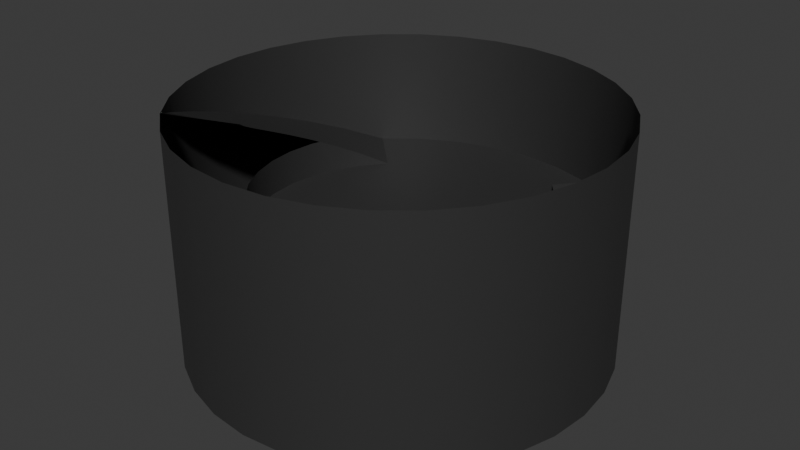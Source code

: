 # Source: Math.blend  (saved by Blender 5.1.30; exported with 4.5.12 LTS)
import bpy
from mathutils import Matrix  # noqa: F401  (used for matrix-valued properties, if any)

bpy.ops.wm.read_factory_settings(use_empty=True)
scene = bpy.context.scene
scene.name = 'Scene'

# ---- collections
col_rooms = bpy.data.collections.new('Rooms'); scene.collection.children.link(col_rooms)
col_text = bpy.data.collections.new('Text'); scene.collection.children.link(col_text)
col_floor_0 = bpy.data.collections.new('Floor 0'); col_text.children.link(col_floor_0)
col_floor__1 = bpy.data.collections.new('Floor -1'); col_text.children.link(col_floor__1)

# ---- materials (node trees are filled in below, after node groups)
mat_333333 = bpy.data.materials.new('333333')

# ---- material node trees
mat_333333.use_nodes = True; mat_333333.node_tree.nodes.clear()
_N = mat_333333.node_tree.nodes; _L = mat_333333.node_tree.links
n0 = _N.new('ShaderNodeBsdfPrincipled'); n0.name = 'Principled BSDF'; n0.location = (-200, 100)
n0.inputs[0].default_value = (0.0331, 0.0331, 0.0331, 1.0)
n1 = _N.new('ShaderNodeOutputMaterial'); n1.name = 'Material Output'; n1.location = (200, 100)
_L.new(n0.outputs[0], n1.inputs[0])
n1.is_active_output = True

# ---- world
world_world = bpy.data.worlds.new('World'); scene.world = world_world
world_world.use_nodes = True; world_world.node_tree.nodes.clear()
_N = world_world.node_tree.nodes; _L = world_world.node_tree.links
n0 = _N.new('ShaderNodeOutputWorld'); n0.name = 'World Output'; n0.location = (200, 100)
n1 = _N.new('ShaderNodeBackground'); n1.name = 'Background'; n1.location = (-200, 100)
n1.inputs[0].default_value = (0.05088, 0.05088, 0.05088, 1.0)
_L.new(n1.outputs[0], n0.inputs[0])
n0.is_active_output = True
world_world.color = (0.05088, 0.05088, 0.05088)
world_world.sun_shadow_jitter_overblur = 0.0

# ---- meshes
me_cylinder_001 = bpy.data.meshes.new('Cylinder.001')
me_cylinder_001.from_pydata([(-1.161, 5.839, 0.0), (-2.845, 2.845, 0.0), (-1.264e-07, 5.953, 0.0), (-3.346, 2.236, 0.0), (-3.718, 1.54, 0.0), (-3.947, 0.785, 0.0), (-4.024, -1.198e-07, 0.0), (-3.947, -0.785, 0.0), (-3.718, -1.54, 0.0), (-3.346, -2.236, 0.0), (-2.845, -2.845, 0.0), (-1.161, -5.839, 0.0), (-2.278, -5.5, 0.0), (-3.307, -4.95, 0.0), (-4.21, -4.21, 0.0), (-4.95, -3.307, 0.0), (-5.5, -2.278, 0.0), (-5.839, -1.161, 0.0), (-5.953, 1.338e-07, 0.0), (-5.839, 1.161, 0.0), (-5.5, 2.278, 0.0), (-4.95, 3.307, 0.0), (-4.21, 4.21, 0.0), (-3.307, 4.95, 0.0), (-2.278, 5.5, 0.0), (-3.346, 2.236, 0.3767), (-4.95, 3.307, 0.4208), (-3.718, 1.54, 0.7534), (-5.5, 2.278, 0.8417), (-1.161, 5.839, 3.367), (-3.947, 0.785, 1.13), (-5.839, 1.161, 1.262), (-4.024, -1.198e-07, 1.507), (-5.953, 1.338e-07, 1.683), (-3.947, -0.785, 1.884), (-5.839, -1.161, 2.104), (-3.718, -1.54, 2.26), (-5.5, -2.278, 2.525), (-3.346, -2.236, 2.637), (-4.95, -3.307, 2.946), (-2.845, -2.845, 3.014), (-4.21, -4.21, 3.367), (1.264e-07, -5.953, 3.367), (-1.161, -5.839, 3.367), (-2.278, -5.5, 3.367), (-3.307, -4.95, 3.367), (-4.95, -3.307, 3.367), (-5.5, -2.278, 3.367), (-5.839, -1.161, 3.367), (-5.953, 1.338e-07, 3.367), (-5.839, 1.161, 3.367), (-5.5, 2.278, 3.367), (-4.95, 3.307, 3.367), (-4.21, 4.21, 3.367), (-3.307, 4.95, 3.367), (-2.278, 5.5, 3.367), (1.161, -5.839, 0.0), (2.845, -2.845, 0.0), (1.264e-07, -5.953, 0.0), (3.346, -2.236, 0.0), (3.718, -1.54, 0.0), (3.947, -0.785, 0.0), (4.024, 4.715e-07, 0.0), (3.947, 0.785, 0.0), (3.718, 1.54, 0.0), (3.346, 2.236, 0.0), (2.845, 2.845, 0.0), (1.161, 5.839, 0.0), (2.278, 5.5, 0.0), (3.307, 4.95, 0.0), (4.21, 4.21, 0.0), (4.95, 3.307, 0.0), (5.5, 2.278, 0.0), (5.839, 1.161, 0.0), (5.953, 3.867e-07, 0.0), (5.839, -1.161, 0.0), (5.5, -2.278, 0.0), (4.95, -3.307, 0.0), (4.21, -4.21, 0.0), (3.307, -4.95, 0.0), (2.278, -5.5, 0.0), (1.161, -5.839, 3.367), (-1.264e-07, 5.953, 3.367), (1.161, 5.839, 3.367), (2.278, 5.5, 3.367), (3.307, 4.95, 3.367), (4.21, 4.21, 3.367), (4.95, 3.307, 3.367), (5.5, 2.278, 3.367), (5.839, 1.161, 3.367), (5.953, 3.867e-07, 3.367), (5.839, -1.161, 3.367), (5.5, -2.278, 3.367), (4.95, -3.307, 3.367), (4.21, -4.21, 3.367), (3.307, -4.95, 3.367), (2.278, -5.5, 3.367), (2.845, -2.845, 1.005), (-3.947, 0.785, 1.005), (-4.024, -1.198e-07, 1.005), (-3.947, -0.785, 1.005), (-3.718, -1.54, 1.005), (-3.346, -2.236, 1.005), (-2.845, -2.845, 1.005), (-4.21, -4.21, 1.122), (-3.87, 1.037, 1.005), (3.346, -2.236, 1.005), (3.718, -1.54, 1.005), (3.947, -0.785, 1.005), (4.024, 4.715e-07, 1.005), (3.947, 0.785, 1.005), (3.718, 1.54, 1.005), (3.346, 2.236, 1.005), (2.845, 2.845, 1.005), (4.21, 4.21, 1.122)], [], [(24, 55, 54, 23), (13, 45, 44, 12), (15, 46, 41, 14), (23, 54, 53, 22), (16, 47, 46, 15), (22, 53, 52, 21), (17, 48, 47, 16), (21, 52, 51, 20), (26, 25, 1, 22), (28, 27, 25, 26), (28, 31, 30, 27), (33, 32, 30, 31), (35, 34, 32, 33), (37, 36, 34, 35), (39, 41, 40, 38), (2, 82, 29, 0), (0, 29, 55, 24), (18, 49, 48, 17), (11, 43, 42, 58), (19, 50, 49, 18), (14, 41, 45, 13), (20, 51, 50, 19), (12, 44, 43, 11), (80, 96, 95, 79), (69, 85, 84, 68), (71, 87, 86, 70), (79, 95, 94, 78), (72, 88, 87, 71), (78, 94, 93, 77), (73, 89, 88, 72), (77, 93, 92, 76), (58, 42, 81, 56), (56, 81, 96, 80), (74, 90, 89, 73), (67, 83, 82, 2), (75, 91, 90, 74), (70, 86, 85, 69), (76, 92, 91, 75), (68, 84, 83, 67), (5, 4, 27, 105, 98), (10, 9, 102, 103), (7, 6, 99, 100), (6, 5, 98, 99), (9, 8, 101, 102), (14, 10, 103, 104), (8, 7, 100, 101), (1, 25, 3), (4, 3, 25, 27), (65, 64, 111, 112), (59, 57, 97, 106), (63, 62, 109, 110), (61, 60, 107, 108), (66, 65, 112, 113), (64, 63, 110, 111), (62, 61, 108, 109), (60, 59, 106, 107), (70, 66, 113, 114), (2, 0, 24, 23, 22, 1, 3, 4, 5, 6, 7, 8, 9, 10, 14, 13, 12, 11, 58, 56, 80, 79, 78, 57, 59, 60, 61, 62, 63, 64, 65, 66, 70, 69, 68, 67), (39, 38, 36, 37)])
me_cylinder_001.polygons.foreach_set('use_smooth', [1, 1, 1, 1, 1, 1, 1, 1, 1, 1, 1, 1, 1, 1, 1, 1, 1, 1, 1, 1, 1, 1, 1, 1, 1, 1, 1, 1, 1, 1, 1, 1, 1, 1, 1, 1, 1, 1, 1, 1, 1, 1, 1, 1, 0, 1, 1, 1, 1, 1, 1, 1, 1, 1, 1, 1, 0, 0, 1])
_k = set([(0, 2), (0, 24), (1, 3), (1, 22), (1, 25), (2, 67), (3, 4), (4, 5), (5, 6), (6, 7), (7, 8), (8, 9), (9, 10), (10, 14), (10, 103), (11, 12), (11, 58), (12, 13), (13, 14), (22, 23), (23, 24), (25, 27), (27, 105), (56, 58), (56, 80), (57, 59), (59, 60), (60, 61), (61, 62), (62, 63), (63, 64), (64, 65), (65, 66), (66, 70), (66, 113), (67, 68), (68, 69), (69, 70), (78, 79), (79, 80)])
me_cylinder_001.attributes.new('sharp_edge', 'BOOLEAN', 'EDGE').data.foreach_set('value', [ (min(e.vertices), max(e.vertices)) in _k for e in me_cylinder_001.edges])
_uv = me_cylinder_001.uv_layers.new(name='UVMap')
_uv.uv.foreach_set('vector', [0.7032, 0.4854, 0.7032, 0.4854, 0.6582, 0.4717, 0.6582, 0.4717, 0.5803, 0.08029, 0.5803, 0.08029, 0.6167, 0.05045, 0.6167, 0.05045, 0.5283, 0.1582, 0.5283, 0.1582, 0.5504, 0.1167, 0.5504, 0.1167, 0.6582, 0.4717, 0.6582, 0.4717, 0.6167, 0.4496, 0.6167, 0.4496, 0.5146, 0.2032, 0.5146, 0.2032, 0.5283, 0.1582, 0.5283, 0.1582, 0.6167, 0.4496, 0.6167, 0.4496, 0.5803, 0.4197, 0.5803, 0.4197, 0.51, 0.25, 0.51, 0.25, 0.5146, 0.2032, 0.5146, 0.2032, 0.5803, 0.4197, 0.5803, 0.4197, 0.5504, 0.3833, 0.5504, 0.3833, 0.5803, 0.4197, 0.5803, 0.4197, 0.6167, 0.4496, 0.6167, 0.4496, 0.5504, 0.3833, 0.5504, 0.3833, 0.5803, 0.4197, 0.5803, 0.4197, 0.5504, 0.3833, 0.5283, 0.3418, 0.5283, 0.3418, 0.5504, 0.3833, 0.5146, 0.2968, 0.5146, 0.2968, 0.5283, 0.3418, 0.5283, 0.3418, 0.51, 0.25, 0.51, 0.25, 0.5146, 0.2968, 0.5146, 0.2968, 0.5146, 0.2032, 0.5146, 0.2032, 0.51, 0.25, 0.51, 0.25, 0.5283, 0.1582, 0.5504, 0.1167, 0.5504, 0.1167, 0.5283, 0.1582, 0.7968, 0.4854, 0.7968, 0.4854, 0.75, 0.49, 0.75, 0.49, 0.75, 0.49, 0.75, 0.49, 0.7032, 0.4854, 0.7032, 0.4854, 0.5146, 0.2968, 0.5146, 0.2968, 0.51, 0.25, 0.51, 0.25, 0.6582, 0.02827, 0.6582, 0.02827, 0.6582, 0.02827, 0.6582, 0.02827, 0.5283, 0.3418, 0.5283, 0.3418, 0.5146, 0.2968, 0.5146, 0.2968, 0.5504, 0.1167, 0.5504, 0.1167, 0.5803, 0.08029, 0.5803, 0.08029, 0.5504, 0.3833, 0.5504, 0.3833, 0.5283, 0.3418, 0.5283, 0.3418, 0.6167, 0.05045, 0.6167, 0.05045, 0.6582, 0.02827, 0.6582, 0.02827, 0.7032, 0.4854, 0.7032, 0.4854, 0.6582, 0.4717, 0.6582, 0.4717, 0.5803, 0.08029, 0.5803, 0.08029, 0.6167, 0.05045, 0.6167, 0.05045, 0.5283, 0.1582, 0.5283, 0.1582, 0.5504, 0.1167, 0.5504, 0.1167, 0.6582, 0.4717, 0.6582, 0.4717, 0.6167, 0.4496, 0.6167, 0.4496, 0.5146, 0.2032, 0.5146, 0.2032, 0.5283, 0.1582, 0.5283, 0.1582, 0.6167, 0.4496, 0.6167, 0.4496, 0.5803, 0.4197, 0.5803, 0.4197, 0.51, 0.25, 0.51, 0.25, 0.5146, 0.2032, 0.5146, 0.2032, 0.5803, 0.4197, 0.5803, 0.4197, 0.5504, 0.3833, 0.5504, 0.3833, 0.7968, 0.4854, 0.7968, 0.4854, 0.75, 0.49, 0.75, 0.49, 0.75, 0.49, 0.75, 0.49, 0.7032, 0.4854, 0.7032, 0.4854, 0.5146, 0.2968, 0.5146, 0.2968, 0.51, 0.25, 0.51, 0.25, 0.6582, 0.02827, 0.6582, 0.02827, 0.6582, 0.02827, 0.6582, 0.02827, 0.5283, 0.3418, 0.5283, 0.3418, 0.5146, 0.2968, 0.5146, 0.2968, 0.5504, 0.1167, 0.5504, 0.1167, 0.5803, 0.08029, 0.5803, 0.08029, 0.5504, 0.3833, 0.5504, 0.3833, 0.5283, 0.3418, 0.5283, 0.3418, 0.6167, 0.05045, 0.6167, 0.05045, 0.6582, 0.02827, 0.6582, 0.02827, 0.5283, 0.3418, 0.5504, 0.3833, 0.5504, 0.3833, 0.5357, 0.3557, 0.5283, 0.3418, 0.5504, 0.1167, 0.5283, 0.1582, 0.5283, 0.1582, 0.5504, 0.1167, 0.51, 0.25, 0.5146, 0.2968, 0.5146, 0.2968, 0.51, 0.25, 0.5146, 0.2968, 0.5283, 0.3418, 0.5283, 0.3418, 0.5146, 0.2968, 0.5283, 0.1582, 0.5146, 0.2032, 0.5146, 0.2032, 0.5283, 0.1582, 0.5504, 0.1167, 0.5504, 0.1167, 0.5504, 0.1167, 0.5504, 0.1167, 0.5146, 0.2032, 0.51, 0.25, 0.51, 0.25, 0.5146, 0.2032, 0.6167, 0.4496, 0.5803, 0.4197, 0.5803, 0.4197, 0.5504, 0.3833, 0.5803, 0.4197, 0.5803, 0.4197, 0.5504, 0.3833, 0.5283, 0.1582, 0.5146, 0.2032, 0.5146, 0.2032, 0.5283, 0.1582, 0.5803, 0.4197, 0.6167, 0.4496, 0.6167, 0.4496, 0.5803, 0.4197, 0.51, 0.25, 0.5146, 0.2968, 0.5146, 0.2968, 0.51, 0.25, 0.5283, 0.3418, 0.5504, 0.3833, 0.5504, 0.3833, 0.5283, 0.3418, 0.5504, 0.1167, 0.5283, 0.1582, 0.5283, 0.1582, 0.5504, 0.1167, 0.5146, 0.2032, 0.51, 0.25, 0.51, 0.25, 0.5146, 0.2032, 0.5146, 0.2968, 0.5283, 0.3418, 0.5283, 0.3418, 0.5146, 0.2968, 0.5504, 0.3833, 0.5803, 0.4197, 0.5803, 0.4197, 0.5504, 0.3833, 0.5504, 0.1167, 0.5504, 0.1167, 0.5504, 0.1167, 0.5504, 0.1167, 0.7968, 0.4854, 0.75, 0.49, 0.7032, 0.4854, 0.6582, 0.4717, 0.6167, 0.4496, 0.6167, 0.4496, 0.5803, 0.4197, 0.5504, 0.3833, 0.5283, 0.3418, 0.5146, 0.2968, 0.51, 0.25, 0.5146, 0.2032, 0.5283, 0.1582, 0.5504, 0.1167, 0.5504, 0.1167, 0.5803, 0.08029, 0.6167, 0.05045, 0.6582, 0.02827, 0.7968, 0.4854, 0.75, 0.49, 0.7032, 0.4854, 0.6582, 0.4717, 0.6167, 0.4496, 0.6167, 0.4496, 0.5803, 0.4197, 0.5504, 0.3833, 0.5283, 0.3418, 0.5146, 0.2968, 0.51, 0.25, 0.5146, 0.2032, 0.5283, 0.1582, 0.5504, 0.1167, 0.5504, 0.1167, 0.5803, 0.08029, 0.6167, 0.05045, 0.6582, 0.02827, 0.5283, 0.1582, 0.5283, 0.1582, 0.5146, 0.2032, 0.5146, 0.2032])
me_cylinder_001.materials.append(mat_333333)
me_cylinder_001.update()
me_cylinder = bpy.data.meshes.new('Cylinder')
me_cylinder.from_pydata([(2.845, -2.845, 3.0), (4.21, -4.21, 3.0), (3.346, -2.236, 2.623), (4.95, -3.307, 2.579), (3.718, -1.54, 2.247), (5.5, -2.278, 2.158), (3.947, -0.785, 1.87), (5.839, -1.161, 1.738), (4.024, 4.715e-07, 1.493), (5.953, 3.867e-07, 1.317), (3.947, 0.785, 1.116), (5.839, 1.161, 0.8959), (3.718, 1.54, 0.7397), (5.5, 2.278, 0.475), (3.346, 2.236, 0.3629), (4.95, 3.307, 0.05421), (2.845, 2.845, -0.0138), (4.21, 4.21, -0.3666), (-1.161, 5.839, -0.3666), (-2.845, 2.845, -0.0138), (-3.346, 2.236, -0.0138), (-3.718, 1.54, -0.0138), (-3.947, 0.785, -0.0138), (-4.024, -1.198e-07, -0.0138), (-3.947, -0.785, -0.0138), (-3.718, -1.54, -0.0138), (-3.346, -2.236, -0.0138), (-2.845, -2.845, -0.0138), (-1.161, -5.839, -0.3666), (-2.278, -5.5, -0.3666), (-3.307, -4.95, -0.3666), (-4.21, -4.21, -0.3666), (-4.95, -3.307, -0.3666), (-5.5, -2.278, -0.3666), (-5.839, -1.161, -0.3666), (-5.953, 1.338e-07, -0.3666), (-5.839, 1.161, -0.3666), (-5.5, 2.278, -0.3666), (-4.95, 3.307, -0.3666), (-4.21, 4.21, -0.3666), (-3.307, 4.95, -0.3666), (-2.278, 5.5, -0.3666), (-1.161, 5.839, 3.0), (1.264e-07, -5.953, 3.0), (-1.161, -5.839, 3.0), (-2.278, -5.5, 3.0), (-3.307, -4.95, 3.0), (-4.21, -4.21, 3.0), (-4.95, -3.307, 3.0), (-5.5, -2.278, 3.0), (-5.839, -1.161, 3.0), (-5.953, 1.338e-07, 3.0), (-5.839, 1.161, 3.0), (-5.5, 2.278, 3.0), (-4.95, 3.307, 3.0), (-4.21, 4.21, 3.0), (-3.307, 4.95, 3.0), (-2.278, 5.5, 3.0), (1.161, -5.839, -0.3666), (2.845, -2.845, -0.0138), (1.264e-07, -5.953, -0.3666), (3.346, -2.236, -0.0138), (3.718, -1.54, -0.0138), (3.947, -0.785, -0.0138), (4.024, 4.715e-07, -0.0138), (3.947, 0.785, -0.0138), (3.718, 1.54, -0.0138), (3.346, 2.236, -0.0138), (-1.264e-07, 5.953, -0.3666), (1.161, 5.839, -0.3666), (2.278, 5.5, -0.3666), (3.307, 4.95, -0.3666), (4.95, 3.307, -0.3666), (5.5, 2.278, -0.3666), (5.839, 1.161, -0.3666), (5.953, 3.867e-07, -0.3666), (5.839, -1.161, -0.3666), (5.5, -2.278, -0.3666), (4.95, -3.307, -0.3666), (4.21, -4.21, -0.3666), (3.307, -4.95, -0.3666), (2.278, -5.5, -0.3666), (1.161, -5.839, 3.0), (-1.264e-07, 5.953, 3.0), (1.161, 5.839, 3.0), (2.278, 5.5, 3.0), (3.307, 4.95, 3.0), (4.21, 4.21, 3.0), (4.95, 3.307, 3.0), (5.5, 2.278, 3.0), (5.839, 1.161, 3.0), (5.953, 3.867e-07, 3.0), (5.839, -1.161, 3.0), (5.5, -2.278, 3.0), (4.95, -3.307, 3.0), (3.307, -4.95, 3.0), (2.278, -5.5, 3.0), (2.845, -2.845, 0.9862), (3.346, -2.236, 0.9862), (3.718, -1.54, 0.9862), (3.947, -0.785, 0.9862), (4.024, 4.715e-07, 0.9862), (3.947, 0.785, 0.9862), (3.868, 1.044, 0.9862), (4.21, -4.21, 0.6334), (-2.845, 2.845, 0.9862), (-3.346, 2.236, 0.9862), (-3.718, 1.54, 0.9862), (-3.947, 0.785, 0.9862), (-4.024, -1.198e-07, 0.9862), (-3.947, -0.785, 0.9862), (-3.718, -1.54, 0.9862), (-3.346, -2.236, 0.9862), (-2.845, -2.845, 0.9862), (-4.21, 4.21, 0.6334)], [], [(30, 46, 45, 29), (41, 57, 56, 40), (3, 2, 0, 1), (5, 4, 2, 3), (5, 7, 6, 4), (9, 8, 6, 7), (11, 10, 8, 9), (13, 12, 10, 11), (12, 13, 15, 14), (15, 17, 16, 14), (32, 48, 47, 31), (40, 56, 55, 39), (33, 49, 48, 32), (39, 55, 54, 38), (34, 50, 49, 33), (38, 54, 53, 37), (68, 83, 42, 18), (18, 42, 57, 41), (35, 51, 50, 34), (28, 44, 43, 60), (36, 52, 51, 35), (31, 47, 46, 30), (37, 53, 52, 36), (29, 45, 44, 28), (81, 96, 95, 80), (71, 86, 85, 70), (72, 88, 87, 17), (80, 95, 1, 79), (73, 89, 88, 72), (79, 1, 94, 78), (74, 90, 89, 73), (78, 94, 93, 77), (60, 43, 82, 58), (58, 82, 96, 81), (75, 91, 90, 74), (69, 84, 83, 68), (76, 92, 91, 75), (17, 87, 86, 71), (77, 93, 92, 76), (70, 85, 84, 69), (62, 61, 98, 99), (65, 64, 101, 102), (59, 79, 104, 97), (64, 63, 100, 101), (14, 16, 67), (66, 65, 102, 103, 12), (61, 59, 97, 98), (63, 62, 99, 100), (12, 14, 67, 66), (26, 25, 111, 112), (19, 39, 114, 105), (24, 23, 109, 110), (22, 21, 107, 108), (27, 26, 112, 113), (20, 19, 105, 106), (25, 24, 110, 111), (23, 22, 108, 109), (21, 20, 106, 107), (68, 18, 41, 40, 39, 19, 20, 21, 22, 23, 24, 25, 26, 27, 31, 30, 29, 28, 60, 58, 81, 80, 79, 59, 61, 62, 63, 64, 65, 66, 67, 16, 17, 71, 70, 69)])
me_cylinder.polygons.foreach_set('use_smooth', [1, 1, 1, 1, 1, 1, 1, 1, 1, 1, 1, 1, 1, 1, 1, 1, 1, 1, 1, 1, 1, 1, 1, 1, 1, 1, 1, 1, 1, 1, 1, 1, 1, 1, 1, 1, 1, 1, 1, 1, 1, 1, 0, 1, 1, 1, 1, 1, 1, 1, 0, 1, 1, 1, 1, 1, 1, 1, 0])
_k = set([(12, 14), (12, 103), (14, 16), (16, 17), (16, 67), (19, 20), (19, 39), (19, 105), (20, 21), (21, 22), (22, 23), (23, 24), (24, 25), (25, 26), (26, 27), (59, 61), (59, 79), (59, 97), (61, 62), (62, 63), (63, 64), (64, 65), (65, 66), (66, 67)])
me_cylinder.attributes.new('sharp_edge', 'BOOLEAN', 'EDGE').data.foreach_set('value', [ (min(e.vertices), max(e.vertices)) in _k for e in me_cylinder.edges])
_uv = me_cylinder.uv_layers.new(name='UVMap')
_uv.uv.foreach_set('vector', [0.5803, 0.08029, 0.5803, 0.08029, 0.6167, 0.05045, 0.6167, 0.05045, 0.7032, 0.4854, 0.7032, 0.4854, 0.6582, 0.4717, 0.6582, 0.4717, 0.5803, 0.4197, 0.5803, 0.4197, 0.6167, 0.4496, 0.6167, 0.4496, 0.5504, 0.3833, 0.5504, 0.3833, 0.5803, 0.4197, 0.5803, 0.4197, 0.5504, 0.3833, 0.5283, 0.3418, 0.5283, 0.3418, 0.5504, 0.3833, 0.5146, 0.2968, 0.5146, 0.2968, 0.5283, 0.3418, 0.5283, 0.3418, 0.51, 0.25, 0.51, 0.25, 0.5146, 0.2968, 0.5146, 0.2968, 0.5146, 0.2032, 0.5146, 0.2032, 0.51, 0.25, 0.51, 0.25, 0.5146, 0.2032, 0.5146, 0.2032, 0.5283, 0.1582, 0.5283, 0.1582, 0.5283, 0.1582, 0.5504, 0.1167, 0.5504, 0.1167, 0.5283, 0.1582, 0.5283, 0.1582, 0.5283, 0.1582, 0.5504, 0.1167, 0.5504, 0.1167, 0.6582, 0.4717, 0.6582, 0.4717, 0.6167, 0.4496, 0.6167, 0.4496, 0.5146, 0.2032, 0.5146, 0.2032, 0.5283, 0.1582, 0.5283, 0.1582, 0.6167, 0.4496, 0.6167, 0.4496, 0.5803, 0.4197, 0.5803, 0.4197, 0.51, 0.25, 0.51, 0.25, 0.5146, 0.2032, 0.5146, 0.2032, 0.5803, 0.4197, 0.5803, 0.4197, 0.5504, 0.3833, 0.5504, 0.3833, 0.7968, 0.4854, 0.7968, 0.4854, 0.75, 0.49, 0.75, 0.49, 0.75, 0.49, 0.75, 0.49, 0.7032, 0.4854, 0.7032, 0.4854, 0.5146, 0.2968, 0.5146, 0.2968, 0.51, 0.25, 0.51, 0.25, 0.6582, 0.02827, 0.6582, 0.02827, 0.6582, 0.02827, 0.6582, 0.02827, 0.5283, 0.3418, 0.5283, 0.3418, 0.5146, 0.2968, 0.5146, 0.2968, 0.5504, 0.1167, 0.5504, 0.1167, 0.5803, 0.08029, 0.5803, 0.08029, 0.5504, 0.3833, 0.5504, 0.3833, 0.5283, 0.3418, 0.5283, 0.3418, 0.6167, 0.05045, 0.6167, 0.05045, 0.6582, 0.02827, 0.6582, 0.02827, 0.7032, 0.4854, 0.7032, 0.4854, 0.6582, 0.4717, 0.6582, 0.4717, 0.5803, 0.08029, 0.5803, 0.08029, 0.6167, 0.05045, 0.6167, 0.05045, 0.5283, 0.1582, 0.5283, 0.1582, 0.5504, 0.1167, 0.5504, 0.1167, 0.6582, 0.4717, 0.6582, 0.4717, 0.6167, 0.4496, 0.6167, 0.4496, 0.5146, 0.2032, 0.5146, 0.2032, 0.5283, 0.1582, 0.5283, 0.1582, 0.6167, 0.4496, 0.6167, 0.4496, 0.5803, 0.4197, 0.5803, 0.4197, 0.51, 0.25, 0.51, 0.25, 0.5146, 0.2032, 0.5146, 0.2032, 0.5803, 0.4197, 0.5803, 0.4197, 0.5504, 0.3833, 0.5504, 0.3833, 0.7968, 0.4854, 0.7968, 0.4854, 0.75, 0.49, 0.75, 0.49, 0.75, 0.49, 0.75, 0.49, 0.7032, 0.4854, 0.7032, 0.4854, 0.5146, 0.2968, 0.5146, 0.2968, 0.51, 0.25, 0.51, 0.25, 0.6582, 0.02827, 0.6582, 0.02827, 0.6582, 0.02827, 0.6582, 0.02827, 0.5283, 0.3418, 0.5283, 0.3418, 0.5146, 0.2968, 0.5146, 0.2968, 0.5504, 0.1167, 0.5504, 0.1167, 0.5803, 0.08029, 0.5803, 0.08029, 0.5504, 0.3833, 0.5504, 0.3833, 0.5283, 0.3418, 0.5283, 0.3418, 0.6167, 0.05045, 0.6167, 0.05045, 0.6582, 0.02827, 0.6582, 0.02827, 0.5504, 0.3833, 0.5803, 0.4197, 0.5803, 0.4197, 0.5504, 0.3833, 0.51, 0.25, 0.5146, 0.2968, 0.5146, 0.2968, 0.51, 0.25, 0.6167, 0.4496, 0.6167, 0.4496, 0.6167, 0.4496, 0.6167, 0.4496, 0.5146, 0.2968, 0.5283, 0.3418, 0.5283, 0.3418, 0.5146, 0.2968, 0.5283, 0.1582, 0.5504, 0.1167, 0.5283, 0.1582, 0.5146, 0.2032, 0.51, 0.25, 0.51, 0.25, 0.5116, 0.2339, 0.5146, 0.2032, 0.5803, 0.4197, 0.6167, 0.4496, 0.6167, 0.4496, 0.5803, 0.4197, 0.5283, 0.3418, 0.5504, 0.3833, 0.5504, 0.3833, 0.5283, 0.3418, 0.5146, 0.2032, 0.5283, 0.1582, 0.5283, 0.1582, 0.5146, 0.2032, 0.5283, 0.1582, 0.5146, 0.2032, 0.5146, 0.2032, 0.5283, 0.1582, 0.6167, 0.4496, 0.6167, 0.4496, 0.6167, 0.4496, 0.6167, 0.4496, 0.51, 0.25, 0.5146, 0.2968, 0.5146, 0.2968, 0.51, 0.25, 0.5283, 0.3418, 0.5504, 0.3833, 0.5504, 0.3833, 0.5283, 0.3418, 0.5504, 0.1167, 0.5283, 0.1582, 0.5283, 0.1582, 0.5504, 0.1167, 0.5803, 0.4197, 0.6167, 0.4496, 0.6167, 0.4496, 0.5803, 0.4197, 0.5146, 0.2032, 0.51, 0.25, 0.51, 0.25, 0.5146, 0.2032, 0.5146, 0.2968, 0.5283, 0.3418, 0.5283, 0.3418, 0.5146, 0.2968, 0.5504, 0.3833, 0.5803, 0.4197, 0.5803, 0.4197, 0.5504, 0.3833, 0.7968, 0.4854, 0.75, 0.49, 0.7032, 0.4854, 0.6582, 0.4717, 0.6167, 0.4496, 0.6167, 0.4496, 0.5803, 0.4197, 0.5504, 0.3833, 0.5283, 0.3418, 0.5146, 0.2968, 0.51, 0.25, 0.5146, 0.2032, 0.5283, 0.1582, 0.5504, 0.1167, 0.5504, 0.1167, 0.5803, 0.08029, 0.6167, 0.05045, 0.6582, 0.02827, 0.7968, 0.4854, 0.75, 0.49, 0.7032, 0.4854, 0.6582, 0.4717, 0.6167, 0.4496, 0.6167, 0.4496, 0.5803, 0.4197, 0.5504, 0.3833, 0.5283, 0.3418, 0.5146, 0.2968, 0.51, 0.25, 0.5146, 0.2032, 0.5283, 0.1582, 0.5504, 0.1167, 0.5504, 0.1167, 0.5803, 0.08029, 0.6167, 0.05045, 0.6582, 0.02827])
me_cylinder.materials.append(mat_333333)
me_cylinder.update()

# ---- objects
ob_floor__1 = bpy.data.objects.new('Floor +1', me_cylinder_001)
ob_floor_0 = bpy.data.objects.new('Floor 0', me_cylinder)

# ---- transforms, parenting, visibility, modifiers, constraints
ob_floor__1.location = (0.0, 0.0, 3.0)
ob_floor_0.location = (0.0, 0.0, 0.0)

# ---- collection membership
col_rooms.objects.link(ob_floor__1)
col_rooms.objects.link(ob_floor_0)

# ---- scene / render settings (as saved in the file)
scene.frame_start = 1; scene.frame_end = 250; scene.frame_set(0)
scene.render.engine = 'BLENDER_EEVEE_NEXT'
scene.render.bake_bias = 0.0
scene.render.bake_samples = 0
scene.cycles.sampling_pattern = 'TABULATED_SOBOL'
scene.eevee.use_volume_custom_range = False
bpy.context.view_layer.update()

# ---- added for rendering (the .blend has no active camera and no usable light): camera, sun
cam_auto = bpy.data.cameras.new('AutoCamera')
cam_auto.lens = 50.0
cam_auto.sensor_width = 36.0
cam_auto.clip_end = 1000.0
ob_auto_camera = bpy.data.objects.new('AutoCamera', cam_auto)
scene.collection.objects.link(ob_auto_camera)
ob_auto_camera.location = (16.7785, -20.1342, 16.4228)
ob_auto_camera.rotation_euler = (1.09748, -7.21219e-08, 0.694738)
scene.camera = ob_auto_camera
light_auto_sun = bpy.data.lights.new('AutoSun', 'SUN')
light_auto_sun.energy = 3.0
light_auto_sun.angle = 0.0523599
ob_auto_sun = bpy.data.objects.new('AutoSun', light_auto_sun)
scene.collection.objects.link(ob_auto_sun)
ob_auto_sun.rotation_euler = (0.872665, 0.174533, 0.523599)
bpy.context.view_layer.update()
